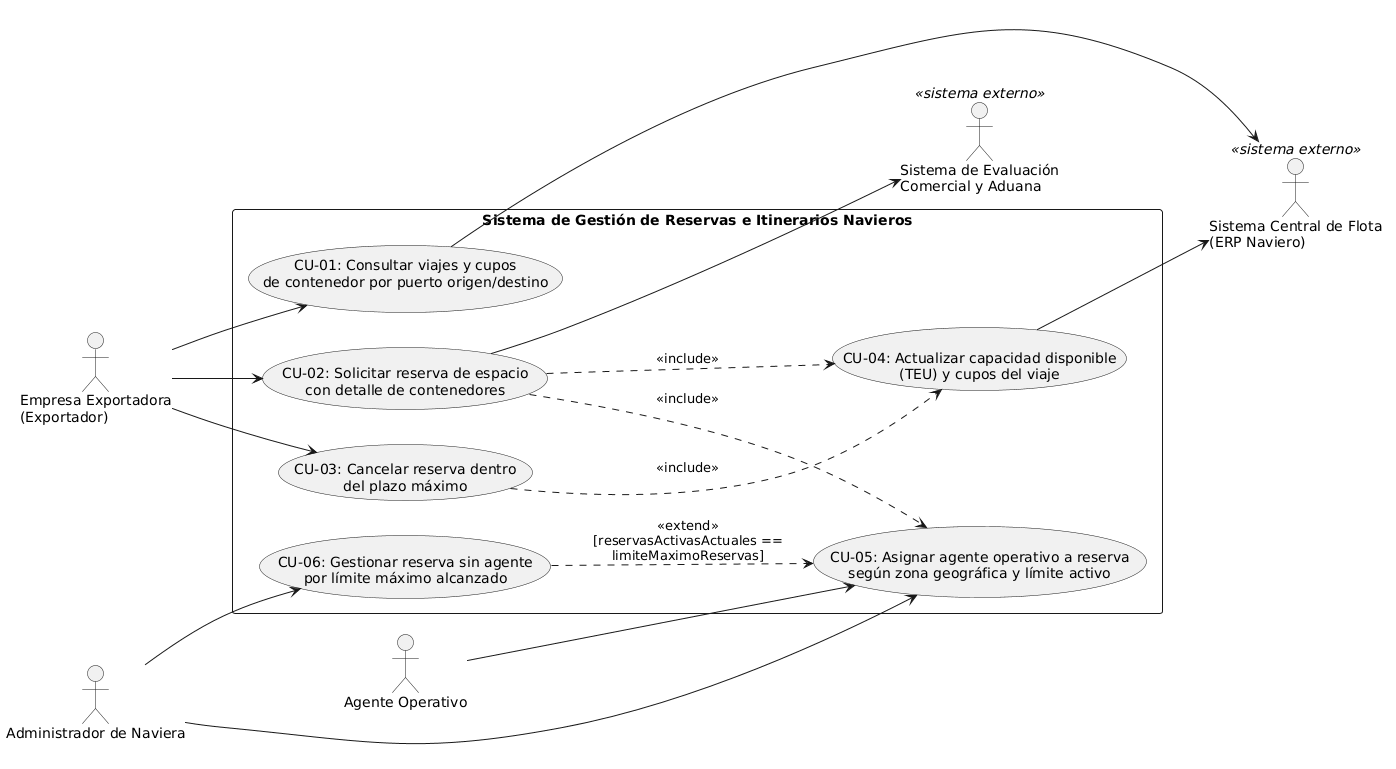

The diagram above was rendered by PlantUML. Its source (embedded in the PNG):
@startuml
left to right direction
skinparam packageStyle rectangle
skinparam shadowing false

' Actores Humanos (Izquierda)
actor "Empresa Exportadora\n(Exportador)" as Exportador
actor "Agente Operativo" as Agente
actor "Administrador de Naviera" as Admin

' Sistemas Externos (Derecha)
actor "Sistema Central de Flota\n(ERP Naviero)" as ERP <<sistema externo>>
actor "Sistema de Evaluación\nComercial y Aduana" as Aduana <<sistema externo>>

rectangle "Sistema de Gestión de Reservas e Itinerarios Navieros" {
  usecase "CU-01: Consultar viajes y cupos\nde contenedor por puerto origen/destino" as CU01
  usecase "CU-02: Solicitar reserva de espacio\ncon detalle de contenedores" as CU02
  usecase "CU-03: Cancelar reserva dentro\ndel plazo máximo" as CU03
  usecase "CU-04: Actualizar capacidad disponible\n(TEU) y cupos del viaje" as CU04
  usecase "CU-05: Asignar agente operativo a reserva\nsegún zona geográfica y límite activo" as CU05
  usecase "CU-06: Gestionar reserva sin agente\npor límite máximo alcanzado" as CU06
}

' Relaciones de Actores Humanos
Exportador --> CU01
Exportador --> CU02
Exportador --> CU03

Agente --> CU05
Admin --> CU05
Admin --> CU06

' Relaciones include y extend
CU02 ..> CU04 : <<include>>
CU03 ..> CU04 : <<include>>
CU02 ..> CU05 : <<include>>
CU06 ..> CU05 : <<extend>>\n[reservasActivasActuales ==\nlimiteMaximoReservas]

' Relaciones con Sistemas Externos
CU01 --> ERP
CU04 --> ERP
CU02 --> Aduana
@enduml